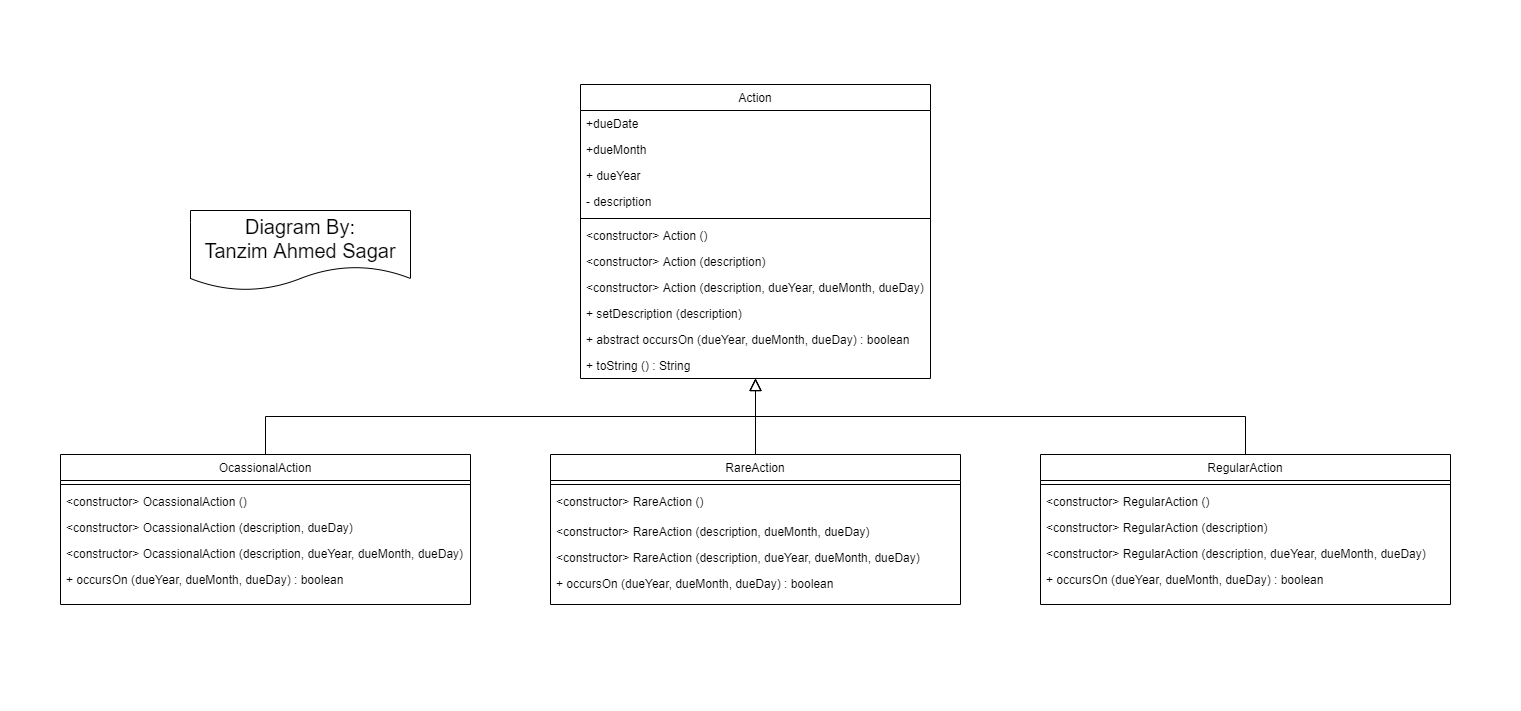

The diagram above was exported from draw.io. Its source (the exported page's mxGraphModel, read from the mxfile embedded in the PNG):
<mxGraphModel dx="2903" dy="1232" grid="1" gridSize="10" guides="1" tooltips="1" connect="1" arrows="1" fold="1" page="1" pageScale="1" pageWidth="827" pageHeight="1169" math="0" shadow="0">
  <root>
    <mxCell id="WIyWlLk6GJQsqaUBKTNV-0" />
    <mxCell id="WIyWlLk6GJQsqaUBKTNV-1" parent="WIyWlLk6GJQsqaUBKTNV-0" />
    <mxCell id="zkfFHV4jXpPFQw0GAbJ--6" value="OcassionalAction" style="swimlane;fontStyle=0;align=center;verticalAlign=top;childLayout=stackLayout;horizontal=1;startSize=26;horizontalStack=0;resizeParent=1;resizeLast=0;collapsible=1;marginBottom=0;rounded=0;shadow=0;strokeWidth=1;fillColor=#FFFFFF;" parent="WIyWlLk6GJQsqaUBKTNV-1" vertex="1">
      <mxGeometry x="-700" y="694" width="410" height="150" as="geometry">
        <mxRectangle x="-380" y="370" width="160" height="26" as="alternateBounds" />
      </mxGeometry>
    </mxCell>
    <mxCell id="zkfFHV4jXpPFQw0GAbJ--9" value="" style="line;html=1;strokeWidth=1;align=left;verticalAlign=middle;spacingTop=-1;spacingLeft=3;spacingRight=3;rotatable=0;labelPosition=right;points=[];portConstraint=eastwest;" parent="zkfFHV4jXpPFQw0GAbJ--6" vertex="1">
      <mxGeometry y="26" width="410" height="8" as="geometry" />
    </mxCell>
    <mxCell id="zkfFHV4jXpPFQw0GAbJ--7" value="&lt;constructor&gt; OcassionalAction ()" style="text;align=left;verticalAlign=top;spacingLeft=4;spacingRight=4;overflow=hidden;rotatable=0;points=[[0,0.5],[1,0.5]];portConstraint=eastwest;" parent="zkfFHV4jXpPFQw0GAbJ--6" vertex="1">
      <mxGeometry y="34" width="410" height="26" as="geometry" />
    </mxCell>
    <mxCell id="zkfFHV4jXpPFQw0GAbJ--8" value="&lt;constructor&gt; OcassionalAction (description, dueDay)" style="text;align=left;verticalAlign=top;spacingLeft=4;spacingRight=4;overflow=hidden;rotatable=0;points=[[0,0.5],[1,0.5]];portConstraint=eastwest;rounded=0;shadow=0;html=0;" parent="zkfFHV4jXpPFQw0GAbJ--6" vertex="1">
      <mxGeometry y="60" width="410" height="26" as="geometry" />
    </mxCell>
    <mxCell id="T_PDo2ou3XTKNeRV-4SN-1" value="&lt;constructor&gt; OcassionalAction (description, dueYear, dueMonth, dueDay)" style="text;align=left;verticalAlign=top;spacingLeft=4;spacingRight=4;overflow=hidden;rotatable=0;points=[[0,0.5],[1,0.5]];portConstraint=eastwest;rounded=0;shadow=0;html=0;" vertex="1" parent="zkfFHV4jXpPFQw0GAbJ--6">
      <mxGeometry y="86" width="410" height="26" as="geometry" />
    </mxCell>
    <mxCell id="T_PDo2ou3XTKNeRV-4SN-12" value="+ occursOn (dueYear, dueMonth, dueDay) : boolean" style="text;align=left;verticalAlign=top;spacingLeft=4;spacingRight=4;overflow=hidden;rotatable=0;points=[[0,0.5],[1,0.5]];portConstraint=eastwest;rounded=0;shadow=0;html=0;" vertex="1" parent="zkfFHV4jXpPFQw0GAbJ--6">
      <mxGeometry y="112" width="410" height="26" as="geometry" />
    </mxCell>
    <mxCell id="zkfFHV4jXpPFQw0GAbJ--12" value="" style="endArrow=block;endSize=10;endFill=0;shadow=0;strokeWidth=1;rounded=0;edgeStyle=elbowEdgeStyle;elbow=vertical;entryX=0.5;entryY=1;entryDx=0;entryDy=0;" parent="WIyWlLk6GJQsqaUBKTNV-1" source="zkfFHV4jXpPFQw0GAbJ--6" target="T_PDo2ou3XTKNeRV-4SN-2" edge="1">
      <mxGeometry width="160" relative="1" as="geometry">
        <mxPoint x="-120" y="527" as="sourcePoint" />
        <mxPoint x="260" y="524" as="targetPoint" />
      </mxGeometry>
    </mxCell>
    <mxCell id="T_PDo2ou3XTKNeRV-4SN-2" value="Action" style="swimlane;fontStyle=0;align=center;verticalAlign=top;childLayout=stackLayout;horizontal=1;startSize=26;horizontalStack=0;resizeParent=1;resizeLast=0;collapsible=1;marginBottom=0;rounded=0;shadow=0;strokeWidth=1;" vertex="1" parent="WIyWlLk6GJQsqaUBKTNV-1">
      <mxGeometry x="-180" y="324" width="350" height="294" as="geometry">
        <mxRectangle x="140" width="160" height="26" as="alternateBounds" />
      </mxGeometry>
    </mxCell>
    <mxCell id="zkfFHV4jXpPFQw0GAbJ--5" value="+dueDate" style="text;align=left;verticalAlign=top;spacingLeft=4;spacingRight=4;overflow=hidden;rotatable=0;points=[[0,0.5],[1,0.5]];portConstraint=eastwest;" parent="T_PDo2ou3XTKNeRV-4SN-2" vertex="1">
      <mxGeometry y="26" width="350" height="26" as="geometry" />
    </mxCell>
    <mxCell id="zkfFHV4jXpPFQw0GAbJ--3" value="+dueMonth" style="text;align=left;verticalAlign=top;spacingLeft=4;spacingRight=4;overflow=hidden;rotatable=0;points=[[0,0.5],[1,0.5]];portConstraint=eastwest;rounded=0;shadow=0;html=0;" parent="T_PDo2ou3XTKNeRV-4SN-2" vertex="1">
      <mxGeometry y="52" width="350" height="26" as="geometry" />
    </mxCell>
    <mxCell id="zkfFHV4jXpPFQw0GAbJ--2" value="+ dueYear" style="text;align=left;verticalAlign=top;spacingLeft=4;spacingRight=4;overflow=hidden;rotatable=0;points=[[0,0.5],[1,0.5]];portConstraint=eastwest;rounded=0;shadow=0;html=0;" parent="T_PDo2ou3XTKNeRV-4SN-2" vertex="1">
      <mxGeometry y="78" width="350" height="26" as="geometry" />
    </mxCell>
    <mxCell id="zkfFHV4jXpPFQw0GAbJ--1" value="- description" style="text;align=left;verticalAlign=top;spacingLeft=4;spacingRight=4;overflow=hidden;rotatable=0;points=[[0,0.5],[1,0.5]];portConstraint=eastwest;" parent="T_PDo2ou3XTKNeRV-4SN-2" vertex="1">
      <mxGeometry y="104" width="350" height="26" as="geometry" />
    </mxCell>
    <mxCell id="T_PDo2ou3XTKNeRV-4SN-5" value="" style="line;html=1;strokeWidth=1;align=left;verticalAlign=middle;spacingTop=-1;spacingLeft=3;spacingRight=3;rotatable=0;labelPosition=right;points=[];portConstraint=eastwest;" vertex="1" parent="T_PDo2ou3XTKNeRV-4SN-2">
      <mxGeometry y="130" width="350" height="8" as="geometry" />
    </mxCell>
    <mxCell id="T_PDo2ou3XTKNeRV-4SN-6" value="&lt;constructor&gt; Action ()" style="text;align=left;verticalAlign=top;spacingLeft=4;spacingRight=4;overflow=hidden;rotatable=0;points=[[0,0.5],[1,0.5]];portConstraint=eastwest;" vertex="1" parent="T_PDo2ou3XTKNeRV-4SN-2">
      <mxGeometry y="138" width="350" height="26" as="geometry" />
    </mxCell>
    <mxCell id="T_PDo2ou3XTKNeRV-4SN-7" value="&lt;constructor&gt; Action (description)" style="text;align=left;verticalAlign=top;spacingLeft=4;spacingRight=4;overflow=hidden;rotatable=0;points=[[0,0.5],[1,0.5]];portConstraint=eastwest;rounded=0;shadow=0;html=0;" vertex="1" parent="T_PDo2ou3XTKNeRV-4SN-2">
      <mxGeometry y="164" width="350" height="26" as="geometry" />
    </mxCell>
    <mxCell id="T_PDo2ou3XTKNeRV-4SN-9" value="&lt;constructor&gt; Action (description, dueYear, dueMonth, dueDay)" style="text;align=left;verticalAlign=top;spacingLeft=4;spacingRight=4;overflow=hidden;rotatable=0;points=[[0,0.5],[1,0.5]];portConstraint=eastwest;rounded=0;shadow=0;html=0;" vertex="1" parent="T_PDo2ou3XTKNeRV-4SN-2">
      <mxGeometry y="190" width="350" height="26" as="geometry" />
    </mxCell>
    <mxCell id="T_PDo2ou3XTKNeRV-4SN-8" value="+ setDescription (description)" style="text;align=left;verticalAlign=top;spacingLeft=4;spacingRight=4;overflow=hidden;rotatable=0;points=[[0,0.5],[1,0.5]];portConstraint=eastwest;rounded=0;shadow=0;html=0;" vertex="1" parent="T_PDo2ou3XTKNeRV-4SN-2">
      <mxGeometry y="216" width="350" height="26" as="geometry" />
    </mxCell>
    <mxCell id="T_PDo2ou3XTKNeRV-4SN-10" value="+ abstract occursOn (dueYear, dueMonth, dueDay) : boolean" style="text;align=left;verticalAlign=top;spacingLeft=4;spacingRight=4;overflow=hidden;rotatable=0;points=[[0,0.5],[1,0.5]];portConstraint=eastwest;rounded=0;shadow=0;html=0;" vertex="1" parent="T_PDo2ou3XTKNeRV-4SN-2">
      <mxGeometry y="242" width="350" height="26" as="geometry" />
    </mxCell>
    <mxCell id="T_PDo2ou3XTKNeRV-4SN-11" value="+ toString () : String" style="text;align=left;verticalAlign=top;spacingLeft=4;spacingRight=4;overflow=hidden;rotatable=0;points=[[0,0.5],[1,0.5]];portConstraint=eastwest;rounded=0;shadow=0;html=0;" vertex="1" parent="T_PDo2ou3XTKNeRV-4SN-2">
      <mxGeometry y="268" width="350" height="26" as="geometry" />
    </mxCell>
    <mxCell id="T_PDo2ou3XTKNeRV-4SN-13" value="RareAction" style="swimlane;fontStyle=0;align=center;verticalAlign=top;childLayout=stackLayout;horizontal=1;startSize=26;horizontalStack=0;resizeParent=1;resizeLast=0;collapsible=1;marginBottom=0;rounded=0;shadow=0;strokeWidth=1;" vertex="1" parent="WIyWlLk6GJQsqaUBKTNV-1">
      <mxGeometry x="-210" y="694" width="410" height="150" as="geometry">
        <mxRectangle x="110" y="370" width="160" height="26" as="alternateBounds" />
      </mxGeometry>
    </mxCell>
    <mxCell id="T_PDo2ou3XTKNeRV-4SN-14" value="" style="line;html=1;strokeWidth=1;align=left;verticalAlign=middle;spacingTop=-1;spacingLeft=3;spacingRight=3;rotatable=0;labelPosition=right;points=[];portConstraint=eastwest;" vertex="1" parent="T_PDo2ou3XTKNeRV-4SN-13">
      <mxGeometry y="26" width="410" height="8" as="geometry" />
    </mxCell>
    <mxCell id="T_PDo2ou3XTKNeRV-4SN-15" value="&lt;constructor&gt; RareAction ()" style="text;align=left;verticalAlign=top;spacingLeft=4;spacingRight=4;overflow=hidden;rotatable=0;points=[[0,0.5],[1,0.5]];portConstraint=eastwest;" vertex="1" parent="T_PDo2ou3XTKNeRV-4SN-13">
      <mxGeometry y="34" width="410" height="30" as="geometry" />
    </mxCell>
    <mxCell id="T_PDo2ou3XTKNeRV-4SN-16" value="&lt;constructor&gt; RareAction (description, dueMonth, dueDay)" style="text;align=left;verticalAlign=top;spacingLeft=4;spacingRight=4;overflow=hidden;rotatable=0;points=[[0,0.5],[1,0.5]];portConstraint=eastwest;rounded=0;shadow=0;html=0;" vertex="1" parent="T_PDo2ou3XTKNeRV-4SN-13">
      <mxGeometry y="64" width="410" height="26" as="geometry" />
    </mxCell>
    <mxCell id="T_PDo2ou3XTKNeRV-4SN-17" value="&lt;constructor&gt; RareAction (description, dueYear, dueMonth, dueDay)" style="text;align=left;verticalAlign=top;spacingLeft=4;spacingRight=4;overflow=hidden;rotatable=0;points=[[0,0.5],[1,0.5]];portConstraint=eastwest;rounded=0;shadow=0;html=0;" vertex="1" parent="T_PDo2ou3XTKNeRV-4SN-13">
      <mxGeometry y="90" width="410" height="26" as="geometry" />
    </mxCell>
    <mxCell id="T_PDo2ou3XTKNeRV-4SN-18" value="+ occursOn (dueYear, dueMonth, dueDay) : boolean" style="text;align=left;verticalAlign=top;spacingLeft=4;spacingRight=4;overflow=hidden;rotatable=0;points=[[0,0.5],[1,0.5]];portConstraint=eastwest;rounded=0;shadow=0;html=0;" vertex="1" parent="T_PDo2ou3XTKNeRV-4SN-13">
      <mxGeometry y="116" width="410" height="26" as="geometry" />
    </mxCell>
    <mxCell id="T_PDo2ou3XTKNeRV-4SN-19" value="" style="endArrow=block;endSize=10;endFill=0;shadow=0;strokeWidth=1;rounded=0;edgeStyle=elbowEdgeStyle;elbow=vertical;" edge="1" parent="WIyWlLk6GJQsqaUBKTNV-1" source="T_PDo2ou3XTKNeRV-4SN-13" target="T_PDo2ou3XTKNeRV-4SN-2">
      <mxGeometry width="160" relative="1" as="geometry">
        <mxPoint x="-215" y="704" as="sourcePoint" />
        <mxPoint y="628" as="targetPoint" />
      </mxGeometry>
    </mxCell>
    <mxCell id="T_PDo2ou3XTKNeRV-4SN-20" value="RegularAction" style="swimlane;fontStyle=0;align=center;verticalAlign=top;childLayout=stackLayout;horizontal=1;startSize=26;horizontalStack=0;resizeParent=1;resizeLast=0;collapsible=1;marginBottom=0;rounded=0;shadow=0;strokeWidth=1;fillColor=#FFFFFF;" vertex="1" parent="WIyWlLk6GJQsqaUBKTNV-1">
      <mxGeometry x="280" y="694" width="410" height="150" as="geometry">
        <mxRectangle x="600" y="370" width="160" height="26" as="alternateBounds" />
      </mxGeometry>
    </mxCell>
    <mxCell id="T_PDo2ou3XTKNeRV-4SN-21" value="" style="line;html=1;strokeWidth=1;align=left;verticalAlign=middle;spacingTop=-1;spacingLeft=3;spacingRight=3;rotatable=0;labelPosition=right;points=[];portConstraint=eastwest;" vertex="1" parent="T_PDo2ou3XTKNeRV-4SN-20">
      <mxGeometry y="26" width="410" height="8" as="geometry" />
    </mxCell>
    <mxCell id="T_PDo2ou3XTKNeRV-4SN-22" value="&lt;constructor&gt; RegularAction ()" style="text;align=left;verticalAlign=top;spacingLeft=4;spacingRight=4;overflow=hidden;rotatable=0;points=[[0,0.5],[1,0.5]];portConstraint=eastwest;" vertex="1" parent="T_PDo2ou3XTKNeRV-4SN-20">
      <mxGeometry y="34" width="410" height="26" as="geometry" />
    </mxCell>
    <mxCell id="T_PDo2ou3XTKNeRV-4SN-23" value="&lt;constructor&gt; RegularAction (description)" style="text;align=left;verticalAlign=top;spacingLeft=4;spacingRight=4;overflow=hidden;rotatable=0;points=[[0,0.5],[1,0.5]];portConstraint=eastwest;rounded=0;shadow=0;html=0;" vertex="1" parent="T_PDo2ou3XTKNeRV-4SN-20">
      <mxGeometry y="60" width="410" height="26" as="geometry" />
    </mxCell>
    <mxCell id="T_PDo2ou3XTKNeRV-4SN-24" value="&lt;constructor&gt; RegularAction (description, dueYear, dueMonth, dueDay)" style="text;align=left;verticalAlign=top;spacingLeft=4;spacingRight=4;overflow=hidden;rotatable=0;points=[[0,0.5],[1,0.5]];portConstraint=eastwest;rounded=0;shadow=0;html=0;" vertex="1" parent="T_PDo2ou3XTKNeRV-4SN-20">
      <mxGeometry y="86" width="410" height="26" as="geometry" />
    </mxCell>
    <mxCell id="T_PDo2ou3XTKNeRV-4SN-25" value="+ occursOn (dueYear, dueMonth, dueDay) : boolean" style="text;align=left;verticalAlign=top;spacingLeft=4;spacingRight=4;overflow=hidden;rotatable=0;points=[[0,0.5],[1,0.5]];portConstraint=eastwest;rounded=0;shadow=0;html=0;" vertex="1" parent="T_PDo2ou3XTKNeRV-4SN-20">
      <mxGeometry y="112" width="410" height="26" as="geometry" />
    </mxCell>
    <mxCell id="T_PDo2ou3XTKNeRV-4SN-26" value="" style="endArrow=block;endSize=10;endFill=0;shadow=0;strokeWidth=1;rounded=0;edgeStyle=elbowEdgeStyle;elbow=vertical;" edge="1" parent="WIyWlLk6GJQsqaUBKTNV-1" source="T_PDo2ou3XTKNeRV-4SN-20" target="T_PDo2ou3XTKNeRV-4SN-2">
      <mxGeometry width="160" relative="1" as="geometry">
        <mxPoint x="-485" y="704" as="sourcePoint" />
        <mxPoint x="5" y="628" as="targetPoint" />
      </mxGeometry>
    </mxCell>
    <mxCell id="T_PDo2ou3XTKNeRV-4SN-27" value="Diagram By:&lt;br style=&quot;font-size: 20px;&quot;&gt;Tanzim Ahmed Sagar" style="shape=document;whiteSpace=wrap;html=1;boundedLbl=1;rounded=0;shadow=0;fontSize=20;" vertex="1" parent="WIyWlLk6GJQsqaUBKTNV-1">
      <mxGeometry x="-570" y="450" width="220" height="80" as="geometry" />
    </mxCell>
    <mxCell id="T_PDo2ou3XTKNeRV-4SN-28" value="" style="rounded=0;whiteSpace=wrap;html=1;shadow=0;fontSize=20;fillColor=none;strokeColor=none;" vertex="1" parent="WIyWlLk6GJQsqaUBKTNV-1">
      <mxGeometry x="-760" y="240" width="1520" height="710" as="geometry" />
    </mxCell>
  </root>
</mxGraphModel>